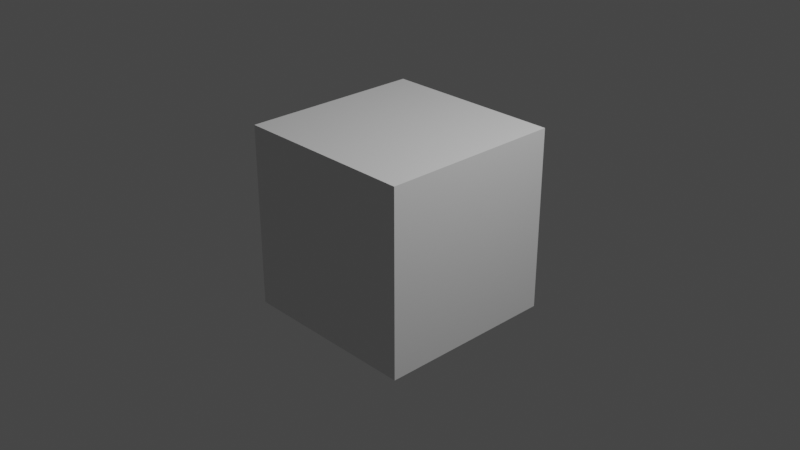 # Source: generator.blend  (saved by Blender 4.1.24; exported with 4.5.12 LTS)
import bpy
from mathutils import Matrix  # noqa: F401  (used for matrix-valued properties, if any)

bpy.ops.wm.read_factory_settings(use_empty=True)
scene = bpy.context.scene
scene.name = 'Scene'

# ---- collections
col_collection = bpy.data.collections.new('Collection'); scene.collection.children.link(col_collection)

# ---- materials (node trees are filled in below, after node groups)
mat_material = bpy.data.materials.new('Material')
mat_material.alpha_threshold = 0.0
mat_material.use_transparent_shadow = False
mat_material.roughness = 0.5
mat_material.line_color = (0.0, 0.0, 0.0, 1.0)

# ---- material node trees
mat_material.use_nodes = True; mat_material.node_tree.nodes.clear()
_N = mat_material.node_tree.nodes; _L = mat_material.node_tree.links
n0 = _N.new('ShaderNodeOutputMaterial'); n0.name = 'Material Output'; n0.location = (300, 300)
n1 = _N.new('ShaderNodeBsdfPrincipled'); n1.name = 'Principled BSDF'; n1.location = (10, 300)
n1.distribution = 'GGX'
n1.subsurface_method = 'RANDOM_WALK_SKIN'
n1.inputs[3].default_value = 1.45
n1.inputs[27].default_value = (0.0, 0.0, 0.0, 1.0)
n1.inputs[28].default_value = 1.0
_L.new(n1.outputs[0], n0.inputs[0])
n0.is_active_output = True

# ---- world
world_world = bpy.data.worlds.new('World'); scene.world = world_world
world_world.use_nodes = True; world_world.node_tree.nodes.clear()
_N = world_world.node_tree.nodes; _L = world_world.node_tree.links
n0 = _N.new('ShaderNodeOutputWorld'); n0.name = 'World Output'; n0.location = (300, 300)
n1 = _N.new('ShaderNodeBackground'); n1.name = 'Background'; n1.location = (10, 300)
n1.inputs[0].default_value = (0.05088, 0.05088, 0.05088, 1.0)
_L.new(n1.outputs[0], n0.inputs[0])
n0.is_active_output = True
world_world.color = (0.05088, 0.05088, 0.05088)
world_world.use_sun_shadow = False
world_world.sun_shadow_jitter_overblur = 0.0

# ---- cameras
cam_camera = bpy.data.cameras.new('Camera')
cam_camera.clip_end = 100.0
cam_camera.ortho_scale = 7.314

# ---- lights
light_light = bpy.data.lights.new('Light', 'POINT')
light_light.transmission_factor = 0.0
light_light.energy = 1000.0
light_light.shadow_soft_size = 0.1
light_light.shadow_maximum_resolution = 0.006
light_light.use_absolute_resolution = True

# ---- meshes
me_cube = bpy.data.meshes.new('Cube')
me_cube.from_pydata([(1.0, 1.0, 1.0), (1.0, 1.0, -1.0), (1.0, -1.0, 1.0), (1.0, -1.0, -1.0), (-1.0, 1.0, 1.0), (-1.0, 1.0, -1.0), (-1.0, -1.0, 1.0), (-1.0, -1.0, -1.0)], [], [(0, 4, 6, 2), (3, 2, 6, 7), (7, 6, 4, 5), (5, 1, 3, 7), (1, 0, 2, 3), (5, 4, 0, 1)])
_uv = me_cube.uv_layers.new(name='UVMap')
_uv.uv.foreach_set('vector', [0.625, 0.5, 0.875, 0.5, 0.875, 0.75, 0.625, 0.75, 0.375, 0.75, 0.625, 0.75, 0.625, 1.0, 0.375, 1.0, 0.375, 0.0, 0.625, 0.0, 0.625, 0.25, 0.375, 0.25, 0.125, 0.5, 0.375, 0.5, 0.375, 0.75, 0.125, 0.75, 0.375, 0.5, 0.625, 0.5, 0.625, 0.75, 0.375, 0.75, 0.375, 0.25, 0.625, 0.25, 0.625, 0.5, 0.375, 0.5])
me_cube.materials.append(mat_material)
me_cube.use_mirror_vertex_groups = False
me_cube.update()

# ---- objects
ob_cube = bpy.data.objects.new('Cube', me_cube)
ob_light = bpy.data.objects.new('Light', light_light)
ob_camera = bpy.data.objects.new('Camera', cam_camera)

# ---- transforms, parenting, visibility, modifiers, constraints
ob_cube.location = (0.0, 0.0, 0.0)
ob_cube.lock_rotations_4d = False
ob_cube.empty_display_type = 'ARROWS'
ob_cube.lineart.crease_threshold = 0.0
ob_light.location = (4.076, 1.005, 5.904)
ob_light.rotation_euler = (0.6503, 0.05522, 1.866)
ob_light.lock_rotations_4d = False
ob_light.empty_display_type = 'ARROWS'
ob_light.color = (0.0, 0.0, 0.0, 0.0)
ob_light.lineart.crease_threshold = 0.0
ob_camera.location = (7.359, -6.926, 4.958)
ob_camera.rotation_euler = (1.109, 0.0, 0.8149)
ob_camera.lock_rotations_4d = False
ob_camera.empty_display_type = 'ARROWS'
ob_camera.color = (0.0, 0.0, 0.0, 0.0)
ob_camera.display_type = 'WIRE'
ob_camera.lineart.crease_threshold = 0.0

# ---- collection membership
col_collection.objects.link(ob_cube)
col_collection.objects.link(ob_light)
col_collection.objects.link(ob_camera)

# ---- scene / render settings (as saved in the file)
scene.camera = ob_camera
scene.frame_start = 1; scene.frame_end = 250; scene.frame_set(1)
scene.render.engine = 'BLENDER_EEVEE_NEXT'
scene.cycles.sampling_pattern = 'TABULATED_SOBOL'
scene.cycles.use_light_tree = False
scene.eevee.ray_tracing_options.trace_max_roughness = 0.0
scene.view_settings.view_transform = 'Filmic'
bpy.context.view_layer.update()
